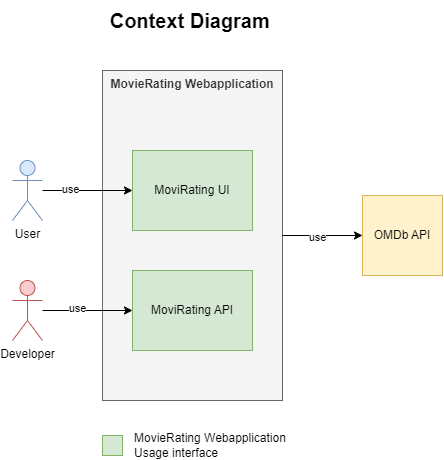

The diagram above was exported from draw.io. Its source (the exported page's mxGraphModel, read from the mxfile embedded in the PNG):
<mxGraphModel dx="1302" dy="704" grid="1" gridSize="10" guides="1" tooltips="1" connect="1" arrows="1" fold="1" page="1" pageScale="1" pageWidth="827" pageHeight="1169" math="0" shadow="0">
  <root>
    <mxCell id="0" />
    <mxCell id="1" parent="0" />
    <mxCell id="2tRmi91WsxMMhePaP19I-10" value="MovieRating Webapplication" style="rounded=0;whiteSpace=wrap;html=1;verticalAlign=top;fontStyle=1;fillColor=#f5f5f5;fontColor=#333333;strokeColor=#666666;" vertex="1" parent="1">
      <mxGeometry x="140" y="260" width="180" height="330" as="geometry" />
    </mxCell>
    <mxCell id="2tRmi91WsxMMhePaP19I-1" value="MoviRating UI" style="rounded=0;whiteSpace=wrap;html=1;fillColor=#d5e8d4;strokeColor=#82b366;" vertex="1" parent="1">
      <mxGeometry x="170" y="340" width="120" height="80" as="geometry" />
    </mxCell>
    <mxCell id="2tRmi91WsxMMhePaP19I-2" value="User" style="shape=umlActor;verticalLabelPosition=bottom;verticalAlign=top;html=1;outlineConnect=0;fillColor=#dae8fc;strokeColor=#6c8ebf;" vertex="1" parent="1">
      <mxGeometry x="50" y="350" width="30" height="60" as="geometry" />
    </mxCell>
    <mxCell id="2tRmi91WsxMMhePaP19I-5" value="MoviRating API" style="rounded=0;whiteSpace=wrap;html=1;fillColor=#d5e8d4;strokeColor=#82b366;" vertex="1" parent="1">
      <mxGeometry x="170" y="460" width="120" height="80" as="geometry" />
    </mxCell>
    <mxCell id="2tRmi91WsxMMhePaP19I-7" value="" style="endArrow=classic;html=1;rounded=0;" edge="1" parent="1" source="2tRmi91WsxMMhePaP19I-2" target="2tRmi91WsxMMhePaP19I-1">
      <mxGeometry width="50" height="50" relative="1" as="geometry">
        <mxPoint x="420" y="400" as="sourcePoint" />
        <mxPoint x="470" y="350" as="targetPoint" />
      </mxGeometry>
    </mxCell>
    <mxCell id="2tRmi91WsxMMhePaP19I-8" value="use" style="edgeLabel;html=1;align=center;verticalAlign=middle;resizable=0;points=[];" vertex="1" connectable="0" parent="2tRmi91WsxMMhePaP19I-7">
      <mxGeometry x="-0.3816" y="1" relative="1" as="geometry">
        <mxPoint as="offset" />
      </mxGeometry>
    </mxCell>
    <mxCell id="2tRmi91WsxMMhePaP19I-9" value="OMDb API" style="whiteSpace=wrap;html=1;aspect=fixed;fillColor=#fff2cc;strokeColor=#d6b656;" vertex="1" parent="1">
      <mxGeometry x="400" y="385" width="80" height="80" as="geometry" />
    </mxCell>
    <mxCell id="2tRmi91WsxMMhePaP19I-11" value="" style="endArrow=classic;html=1;rounded=0;exitX=1;exitY=0.5;exitDx=0;exitDy=0;" edge="1" parent="1" source="2tRmi91WsxMMhePaP19I-10" target="2tRmi91WsxMMhePaP19I-9">
      <mxGeometry width="50" height="50" relative="1" as="geometry">
        <mxPoint x="490" y="400" as="sourcePoint" />
        <mxPoint x="540" y="350" as="targetPoint" />
      </mxGeometry>
    </mxCell>
    <mxCell id="2tRmi91WsxMMhePaP19I-12" value="use" style="edgeLabel;html=1;align=center;verticalAlign=middle;resizable=0;points=[];" vertex="1" connectable="0" parent="2tRmi91WsxMMhePaP19I-11">
      <mxGeometry x="-0.1147" y="-2" relative="1" as="geometry">
        <mxPoint as="offset" />
      </mxGeometry>
    </mxCell>
    <mxCell id="2tRmi91WsxMMhePaP19I-16" style="edgeStyle=orthogonalEdgeStyle;rounded=0;orthogonalLoop=1;jettySize=auto;html=1;entryX=0;entryY=0.5;entryDx=0;entryDy=0;" edge="1" parent="1" source="2tRmi91WsxMMhePaP19I-13" target="2tRmi91WsxMMhePaP19I-5">
      <mxGeometry relative="1" as="geometry" />
    </mxCell>
    <mxCell id="2tRmi91WsxMMhePaP19I-17" value="use" style="edgeLabel;html=1;align=center;verticalAlign=middle;resizable=0;points=[];" vertex="1" connectable="0" parent="2tRmi91WsxMMhePaP19I-16">
      <mxGeometry x="-0.2284" y="2" relative="1" as="geometry">
        <mxPoint as="offset" />
      </mxGeometry>
    </mxCell>
    <mxCell id="2tRmi91WsxMMhePaP19I-13" value="Developer" style="shape=umlActor;verticalLabelPosition=bottom;verticalAlign=top;html=1;outlineConnect=0;fillColor=#f8cecc;strokeColor=#b85450;" vertex="1" parent="1">
      <mxGeometry x="50" y="470" width="30" height="60" as="geometry" />
    </mxCell>
    <mxCell id="2tRmi91WsxMMhePaP19I-18" value="" style="rounded=0;whiteSpace=wrap;html=1;fillColor=#d5e8d4;strokeColor=#82b366;" vertex="1" parent="1">
      <mxGeometry x="140" y="625" width="20" height="20" as="geometry" />
    </mxCell>
    <mxCell id="2tRmi91WsxMMhePaP19I-19" value="MovieRating Webapplication Usage interface&amp;nbsp;" style="text;html=1;align=left;verticalAlign=middle;whiteSpace=wrap;rounded=0;" vertex="1" parent="1">
      <mxGeometry x="170" y="620" width="190" height="30" as="geometry" />
    </mxCell>
    <mxCell id="2tRmi91WsxMMhePaP19I-20" value="Context Diagram&amp;nbsp;" style="text;html=1;align=center;verticalAlign=middle;resizable=0;points=[];autosize=1;strokeColor=none;fillColor=none;fontStyle=1;fontSize=20;" vertex="1" parent="1">
      <mxGeometry x="140" y="190" width="180" height="40" as="geometry" />
    </mxCell>
  </root>
</mxGraphModel>